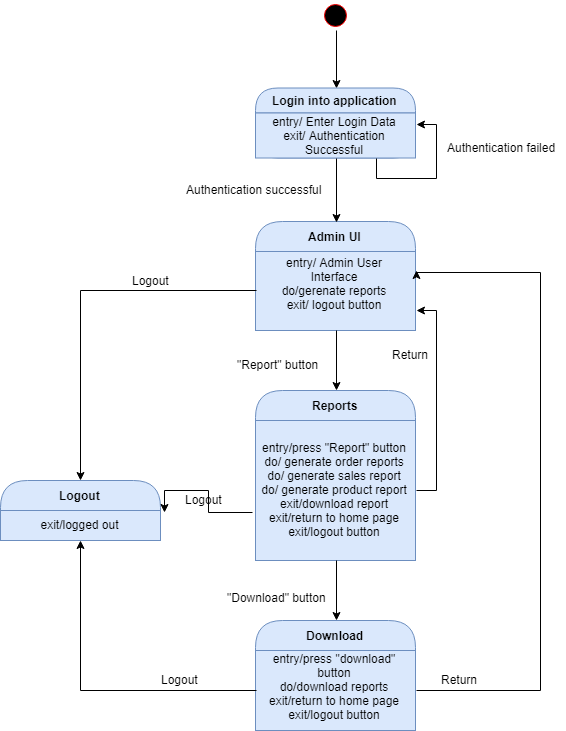

The diagram above was exported from draw.io. Its source (the exported page's mxGraphModel, read from the mxfile embedded in the PNG):
<mxGraphModel dx="1508" dy="772" grid="1" gridSize="10" guides="1" tooltips="1" connect="1" arrows="1" fold="1" page="1" pageScale="1" pageWidth="850" pageHeight="1100" math="0" shadow="0">
  <root>
    <mxCell id="0" />
    <mxCell id="1" parent="0" />
    <mxCell id="2" style="edgeStyle=orthogonalEdgeStyle;rounded=0;orthogonalLoop=1;jettySize=auto;html=1;exitX=0.5;exitY=1;exitDx=0;exitDy=0;entryX=0.5;entryY=0;entryDx=0;entryDy=0;" edge="1" source="3" target="4" parent="1">
      <mxGeometry relative="1" as="geometry" />
    </mxCell>
    <mxCell id="3" value="" style="ellipse;html=1;shape=startState;fillColor=#000000;strokeColor=#ff0000;" vertex="1" parent="1">
      <mxGeometry x="420" y="20" width="30" height="30" as="geometry" />
    </mxCell>
    <mxCell id="4" value="Login into application" style="swimlane;html=1;fontStyle=1;align=center;verticalAlign=middle;childLayout=stackLayout;horizontal=1;startSize=25;horizontalStack=0;resizeParent=0;resizeLast=1;container=0;collapsible=0;rounded=1;arcSize=30;strokeColor=#6c8ebf;fillColor=#dae8fc;swimlaneFillColor=#ffffc0;" vertex="1" parent="1">
      <mxGeometry x="355" y="107.5" width="160" height="70" as="geometry" />
    </mxCell>
    <mxCell id="5" value="entry/ Enter Login Data&lt;br&gt;exit/ Authentication Successful&lt;br&gt;" style="text;html=1;strokeColor=#6c8ebf;fillColor=#dae8fc;align=center;verticalAlign=middle;spacingLeft=4;spacingRight=4;whiteSpace=wrap;overflow=hidden;rotatable=0;" vertex="1" parent="4">
      <mxGeometry y="25" width="160" height="45" as="geometry" />
    </mxCell>
    <mxCell id="6" style="edgeStyle=orthogonalEdgeStyle;rounded=0;orthogonalLoop=1;jettySize=auto;html=1;exitX=0.75;exitY=1;exitDx=0;exitDy=0;entryX=1;entryY=0.25;entryDx=0;entryDy=0;" edge="1" parent="4" source="5" target="5">
      <mxGeometry relative="1" as="geometry" />
    </mxCell>
    <mxCell id="7" value="Admin UI" style="swimlane;html=1;fontStyle=1;align=center;verticalAlign=middle;childLayout=stackLayout;horizontal=1;startSize=30;horizontalStack=0;resizeParent=0;resizeLast=1;container=0;collapsible=0;rounded=1;arcSize=30;strokeColor=#6c8ebf;fillColor=#dae8fc;swimlaneFillColor=#ffffc0;" vertex="1" parent="1">
      <mxGeometry x="355" y="241" width="160" height="109" as="geometry" />
    </mxCell>
    <mxCell id="8" value="entry/ Admin User Interface&lt;br&gt;do/gerenate reports&lt;br&gt;exit/ logout button&lt;br&gt;&lt;br&gt;" style="text;html=1;strokeColor=#6c8ebf;fillColor=#dae8fc;align=center;verticalAlign=middle;spacingLeft=4;spacingRight=4;whiteSpace=wrap;overflow=hidden;rotatable=0;" vertex="1" parent="7">
      <mxGeometry y="30" width="160" height="79" as="geometry" />
    </mxCell>
    <mxCell id="9" style="edgeStyle=orthogonalEdgeStyle;rounded=0;orthogonalLoop=1;jettySize=auto;html=1;exitX=0.5;exitY=1;exitDx=0;exitDy=0;entryX=0.5;entryY=0;entryDx=0;entryDy=0;" edge="1" source="5" target="7" parent="1">
      <mxGeometry relative="1" as="geometry" />
    </mxCell>
    <mxCell id="10" value="Reports" style="swimlane;html=1;fontStyle=1;align=center;verticalAlign=middle;childLayout=stackLayout;horizontal=1;startSize=30;horizontalStack=0;resizeParent=0;resizeLast=1;container=0;collapsible=0;rounded=1;arcSize=30;strokeColor=#6c8ebf;fillColor=#dae8fc;swimlaneFillColor=#ffffc0;" vertex="1" parent="1">
      <mxGeometry x="355" y="410" width="160" height="170" as="geometry" />
    </mxCell>
    <mxCell id="11" value="entry/press &quot;Report&quot; button&lt;br&gt;do/ generate order reports&lt;br&gt;do/ generate sales report&lt;br&gt;do/ generate product report&lt;br&gt;exit/download report&lt;br&gt;exit/return to home page&lt;br&gt;exit/logout button&lt;br&gt;" style="text;html=1;strokeColor=#6c8ebf;fillColor=#dae8fc;align=center;verticalAlign=middle;spacingLeft=4;spacingRight=4;whiteSpace=wrap;overflow=hidden;rotatable=0;" vertex="1" parent="10">
      <mxGeometry y="30" width="160" height="140" as="geometry" />
    </mxCell>
    <mxCell id="12" style="edgeStyle=orthogonalEdgeStyle;rounded=0;orthogonalLoop=1;jettySize=auto;html=1;exitX=0.5;exitY=1;exitDx=0;exitDy=0;entryX=0.5;entryY=0;entryDx=0;entryDy=0;" edge="1" source="8" target="10" parent="1">
      <mxGeometry relative="1" as="geometry" />
    </mxCell>
    <mxCell id="13" value="Download" style="swimlane;html=1;fontStyle=1;align=center;verticalAlign=middle;childLayout=stackLayout;horizontal=1;startSize=30;horizontalStack=0;resizeParent=0;resizeLast=1;container=0;collapsible=0;rounded=1;arcSize=30;strokeColor=#6c8ebf;fillColor=#dae8fc;swimlaneFillColor=#ffffc0;" vertex="1" parent="1">
      <mxGeometry x="355" y="640" width="160" height="110" as="geometry" />
    </mxCell>
    <mxCell id="14" value="entry/press &quot;download&quot; button&lt;br&gt;do/download reports&lt;br&gt;exit/return to home page&lt;br&gt;exit/logout button&lt;br&gt;&lt;br&gt;" style="text;html=1;strokeColor=#6c8ebf;fillColor=#dae8fc;align=center;verticalAlign=middle;spacingLeft=4;spacingRight=4;whiteSpace=wrap;overflow=hidden;rotatable=0;" vertex="1" parent="13">
      <mxGeometry y="30" width="160" height="80" as="geometry" />
    </mxCell>
    <mxCell id="15" style="edgeStyle=orthogonalEdgeStyle;rounded=0;orthogonalLoop=1;jettySize=auto;html=1;exitX=0.5;exitY=1;exitDx=0;exitDy=0;entryX=0.5;entryY=0;entryDx=0;entryDy=0;" edge="1" source="11" target="13" parent="1">
      <mxGeometry relative="1" as="geometry" />
    </mxCell>
    <mxCell id="16" value="Logout" style="swimlane;html=1;fontStyle=1;align=center;verticalAlign=middle;childLayout=stackLayout;horizontal=1;startSize=30;horizontalStack=0;resizeParent=0;resizeLast=1;container=0;collapsible=0;rounded=1;arcSize=30;strokeColor=#6c8ebf;fillColor=#dae8fc;swimlaneFillColor=#ffffc0;" vertex="1" parent="1">
      <mxGeometry x="100" y="500" width="160" height="60" as="geometry" />
    </mxCell>
    <mxCell id="17" value="exit/logged out" style="text;html=1;strokeColor=#6c8ebf;fillColor=#dae8fc;align=center;verticalAlign=middle;spacingLeft=4;spacingRight=4;whiteSpace=wrap;overflow=hidden;rotatable=0;" vertex="1" parent="16">
      <mxGeometry y="30" width="160" height="30" as="geometry" />
    </mxCell>
    <mxCell id="18" style="edgeStyle=orthogonalEdgeStyle;rounded=0;orthogonalLoop=1;jettySize=auto;html=1;exitX=0;exitY=0.5;exitDx=0;exitDy=0;entryX=0.5;entryY=1;entryDx=0;entryDy=0;" edge="1" source="14" target="17" parent="1">
      <mxGeometry relative="1" as="geometry" />
    </mxCell>
    <mxCell id="19" style="edgeStyle=orthogonalEdgeStyle;rounded=0;orthogonalLoop=1;jettySize=auto;html=1;exitX=-0.013;exitY=0.661;exitDx=0;exitDy=0;entryX=1.025;entryY=0.067;entryDx=0;entryDy=0;entryPerimeter=0;exitPerimeter=0;" edge="1" source="11" target="17" parent="1">
      <mxGeometry relative="1" as="geometry" />
    </mxCell>
    <mxCell id="20" value="Logout" style="text;html=1;resizable=0;points=[];autosize=1;align=left;verticalAlign=top;spacingTop=-4;" vertex="1" parent="1">
      <mxGeometry x="282.5" y="510" width="50" height="20" as="geometry" />
    </mxCell>
    <mxCell id="21" value="Logout" style="text;html=1;resizable=0;points=[];autosize=1;align=left;verticalAlign=top;spacingTop=-4;" vertex="1" parent="1">
      <mxGeometry x="259" y="690" width="50" height="20" as="geometry" />
    </mxCell>
    <mxCell id="22" style="edgeStyle=orthogonalEdgeStyle;rounded=0;orthogonalLoop=1;jettySize=auto;html=1;exitX=0;exitY=0.5;exitDx=0;exitDy=0;entryX=0.5;entryY=0;entryDx=0;entryDy=0;" edge="1" source="8" target="16" parent="1">
      <mxGeometry relative="1" as="geometry" />
    </mxCell>
    <mxCell id="23" value="Logout" style="text;html=1;resizable=0;points=[];autosize=1;align=left;verticalAlign=top;spacingTop=-4;" vertex="1" parent="1">
      <mxGeometry x="230" y="290.5" width="50" height="20" as="geometry" />
    </mxCell>
    <mxCell id="24" value="Authentication successful" style="text;html=1;resizable=0;points=[];autosize=1;align=left;verticalAlign=top;spacingTop=-4;" vertex="1" parent="1">
      <mxGeometry x="284" y="199.5" width="150" height="20" as="geometry" />
    </mxCell>
    <mxCell id="25" value="Authentication failed" style="text;html=1;resizable=0;points=[];autosize=1;align=left;verticalAlign=top;spacingTop=-4;" vertex="1" parent="1">
      <mxGeometry x="545" y="157.5" width="120" height="20" as="geometry" />
    </mxCell>
    <mxCell id="26" style="edgeStyle=orthogonalEdgeStyle;rounded=0;orthogonalLoop=1;jettySize=auto;html=1;exitX=1;exitY=0.5;exitDx=0;exitDy=0;entryX=1;entryY=0.75;entryDx=0;entryDy=0;" edge="1" source="11" target="8" parent="1">
      <mxGeometry relative="1" as="geometry" />
    </mxCell>
    <mxCell id="27" value="Return" style="text;html=1;resizable=0;points=[];autosize=1;align=left;verticalAlign=top;spacingTop=-4;" vertex="1" parent="1">
      <mxGeometry x="490" y="365" width="50" height="20" as="geometry" />
    </mxCell>
    <mxCell id="28" value="&quot;Report&quot; button" style="text;html=1;resizable=0;points=[];autosize=1;align=left;verticalAlign=top;spacingTop=-4;" vertex="1" parent="1">
      <mxGeometry x="335" y="375" width="100" height="20" as="geometry" />
    </mxCell>
    <mxCell id="29" value="&quot;Download&quot; button" style="text;html=1;resizable=0;points=[];autosize=1;align=left;verticalAlign=top;spacingTop=-4;" vertex="1" parent="1">
      <mxGeometry x="325" y="608" width="110" height="20" as="geometry" />
    </mxCell>
    <mxCell id="30" style="edgeStyle=orthogonalEdgeStyle;rounded=0;orthogonalLoop=1;jettySize=auto;html=1;exitX=1;exitY=0.5;exitDx=0;exitDy=0;entryX=1;entryY=0.25;entryDx=0;entryDy=0;" edge="1" source="14" target="8" parent="1">
      <mxGeometry relative="1" as="geometry">
        <mxPoint x="640" y="207.14285714285714" as="targetPoint" />
        <Array as="points">
          <mxPoint x="640" y="710" />
          <mxPoint x="640" y="291" />
        </Array>
      </mxGeometry>
    </mxCell>
    <mxCell id="31" value="Return" style="text;html=1;resizable=0;points=[];autosize=1;align=left;verticalAlign=top;spacingTop=-4;" vertex="1" parent="1">
      <mxGeometry x="539" y="690" width="50" height="20" as="geometry" />
    </mxCell>
  </root>
</mxGraphModel>